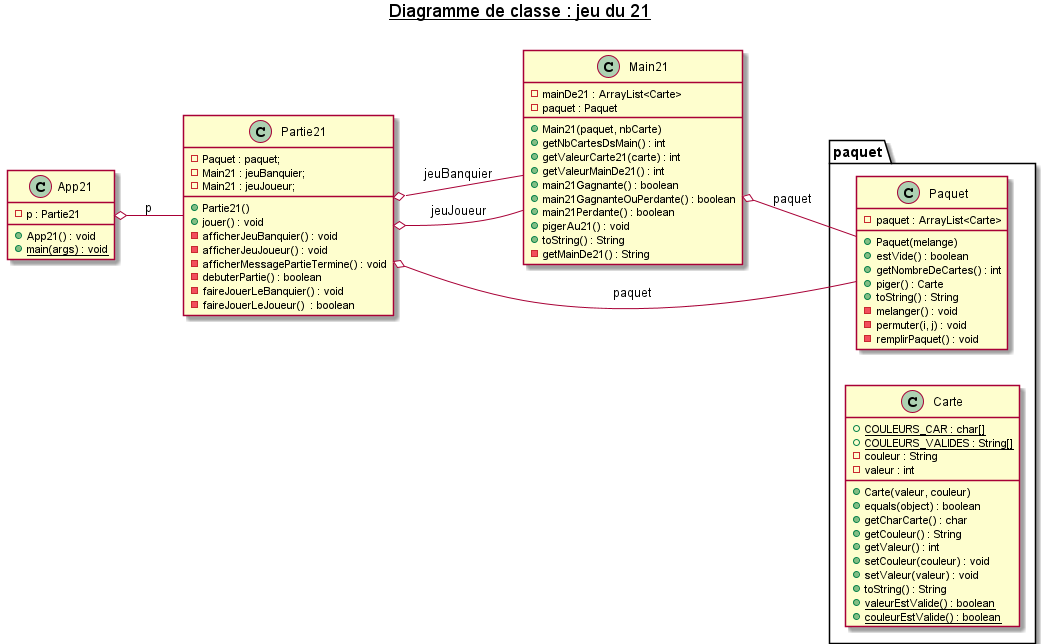

The diagram above was rendered by PlantUML. Its source (embedded in the PNG):
@startuml

  App21 o-- Partie21 : p
  Main21 o-- paquet.Paquet : paquet
  Partie21 o-- Main21 : jeuBanquier
  Partie21 o-- Main21 : jeuJoueur
  Partie21 o-- paquet.Paquet : paquet

title __Diagramme de classe : jeu du 21__\n
   class App21 {
        - p : Partie21
        + App21() : void
        {static} + main(args) : void
    }

left to right direction
    class Partie21 {
        - Paquet : paquet;
        - Main21 : jeuBanquier;
        - Main21 : jeuJoueur;
        + Partie21()
        + jouer() : void
        - afficherJeuBanquier() : void
        - afficherJeuJoueur() : void
        - afficherMessagePartieTermine() : void
        - debuterPartie() : boolean
        - faireJouerLeBanquier() : void
        - faireJouerLeJoueur()  : boolean
    }

    class Main21 {
        - mainDe21 : ArrayList<Carte>
        - paquet : Paquet
        + Main21(paquet, nbCarte)
        + getNbCartesDsMain() : int
        + getValeurCarte21(carte) : int
        + getValeurMainDe21() : int
        + main21Gagnante() : boolean
        + main21GagnanteOuPerdante() : boolean
        + main21Perdante() : boolean
        + pigerAu21() : void
        + toString() : String
        - getMainDe21() : String
    }



    namespace paquet {
      class paquet.Carte {
          {static} + COULEURS_CAR : char[]
          {static} + COULEURS_VALIDES : String[]
          - couleur : String
          - valeur : int
          + Carte(valeur, couleur)
          + equals(object) : boolean
          + getCharCarte() : char
          + getCouleur() : String
          + getValeur() : int
          + setCouleur(couleur) : void
          + setValeur(valeur) : void
          + toString() : String
          {static} + valeurEstValide() : boolean
          {static} + couleurEstValide() : boolean
      }
      class paquet.Paquet {
          - paquet : ArrayList<Carte>
          + Paquet(melange)
          + estVide() : boolean
          + getNombreDeCartes() : int
          + piger() : Carte
          + toString() : String
          - melanger() : void
          - permuter(i, j) : void
          - remplirPaquet() : void
    }
}
right footer


PlantUML diagram generated by SketchIt! (https://bitbucket.org/pmesmeur/sketch.it)
For more information about this tool, please contact philippe.mesmeur@gmail.com
endfooter

@enduml